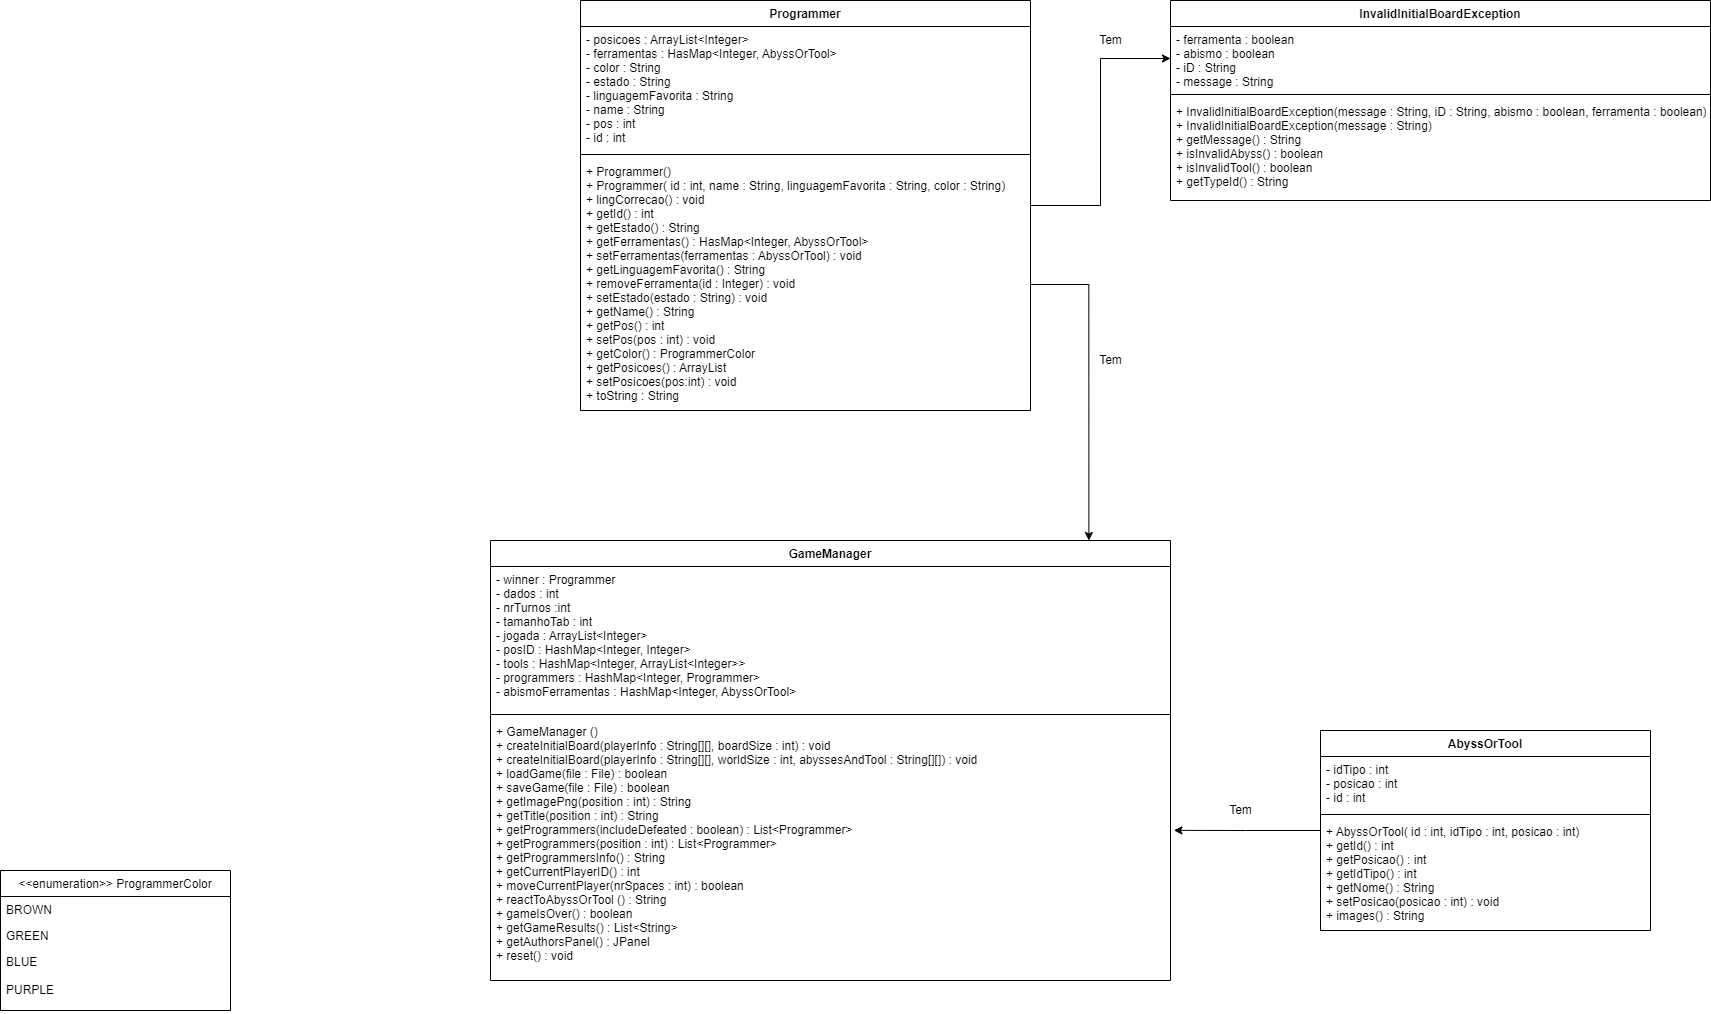

The diagram above was exported from draw.io. Its source (the exported page's mxGraphModel, read from the mxfile embedded in the PNG):
<mxGraphModel dx="3380" dy="1260" grid="1" gridSize="10" guides="1" tooltips="1" connect="1" arrows="1" fold="1" page="1" pageScale="1" pageWidth="827" pageHeight="1169" math="0" shadow="0">
  <root>
    <mxCell id="0" />
    <mxCell id="1" parent="0" />
    <mxCell id="Yfjfnteql9Ay0SOBh9HF-1" value="InvalidInitialBoardException" style="swimlane;fontStyle=1;align=center;verticalAlign=top;childLayout=stackLayout;horizontal=1;startSize=26;horizontalStack=0;resizeParent=1;resizeParentMax=0;resizeLast=0;collapsible=1;marginBottom=0;" vertex="1" parent="1">
      <mxGeometry x="690" y="1130" width="540" height="200" as="geometry" />
    </mxCell>
    <mxCell id="Yfjfnteql9Ay0SOBh9HF-2" value="- ferramenta : boolean&#10;- abismo : boolean&#10;- iD : String&#10;- message : String" style="text;strokeColor=none;fillColor=none;align=left;verticalAlign=top;spacingLeft=4;spacingRight=4;overflow=hidden;rotatable=0;points=[[0,0.5],[1,0.5]];portConstraint=eastwest;" vertex="1" parent="Yfjfnteql9Ay0SOBh9HF-1">
      <mxGeometry y="26" width="540" height="64" as="geometry" />
    </mxCell>
    <mxCell id="Yfjfnteql9Ay0SOBh9HF-3" value="" style="line;strokeWidth=1;fillColor=none;align=left;verticalAlign=middle;spacingTop=-1;spacingLeft=3;spacingRight=3;rotatable=0;labelPosition=right;points=[];portConstraint=eastwest;" vertex="1" parent="Yfjfnteql9Ay0SOBh9HF-1">
      <mxGeometry y="90" width="540" height="8" as="geometry" />
    </mxCell>
    <mxCell id="Yfjfnteql9Ay0SOBh9HF-4" value="+ InvalidInitialBoardException(message : String, iD : String, abismo : boolean, ferramenta : boolean)&#10;+ InvalidInitialBoardException(message : String)&#10;+ getMessage() : String&#10;+ isInvalidAbyss() : boolean&#10;+ isInvalidTool() : boolean&#10;+ getTypeId() : String" style="text;strokeColor=none;fillColor=none;align=left;verticalAlign=top;spacingLeft=4;spacingRight=4;overflow=hidden;rotatable=0;points=[[0,0.5],[1,0.5]];portConstraint=eastwest;" vertex="1" parent="Yfjfnteql9Ay0SOBh9HF-1">
      <mxGeometry y="98" width="540" height="102" as="geometry" />
    </mxCell>
    <mxCell id="Yfjfnteql9Ay0SOBh9HF-5" value="GameManager" style="swimlane;fontStyle=1;align=center;verticalAlign=top;childLayout=stackLayout;horizontal=1;startSize=26;horizontalStack=0;resizeParent=1;resizeParentMax=0;resizeLast=0;collapsible=1;marginBottom=0;" vertex="1" parent="1">
      <mxGeometry x="10" y="1670" width="680" height="440" as="geometry" />
    </mxCell>
    <mxCell id="Yfjfnteql9Ay0SOBh9HF-6" value="- winner : Programmer&#10;- dados : int&#10;- nrTurnos :int&#10;- tamanhoTab : int&#10;- jogada : ArrayList&lt;Integer&gt;&#10;- posID : HashMap&lt;Integer, Integer&gt;&#10;- tools : HashMap&lt;Integer, ArrayList&lt;Integer&gt;&gt;&#10;- programmers : HashMap&lt;Integer, Programmer&gt;&#10;- abismoFerramentas : HashMap&lt;Integer, AbyssOrTool&gt;&#10; " style="text;strokeColor=none;fillColor=none;align=left;verticalAlign=top;spacingLeft=4;spacingRight=4;overflow=hidden;rotatable=0;points=[[0,0.5],[1,0.5]];portConstraint=eastwest;" vertex="1" parent="Yfjfnteql9Ay0SOBh9HF-5">
      <mxGeometry y="26" width="680" height="144" as="geometry" />
    </mxCell>
    <mxCell id="Yfjfnteql9Ay0SOBh9HF-7" value="" style="line;strokeWidth=1;fillColor=none;align=left;verticalAlign=middle;spacingTop=-1;spacingLeft=3;spacingRight=3;rotatable=0;labelPosition=right;points=[];portConstraint=eastwest;" vertex="1" parent="Yfjfnteql9Ay0SOBh9HF-5">
      <mxGeometry y="170" width="680" height="8" as="geometry" />
    </mxCell>
    <mxCell id="Yfjfnteql9Ay0SOBh9HF-8" value="+ GameManager ()&#10;+ createInitialBoard(playerInfo : String[][], boardSize : int) : void&#10;+ createInitialBoard(playerInfo : String[][], worldSize : int, abyssesAndTool : String[][]) : void&#10;+ loadGame(file : File) : boolean&#10;+ saveGame(file : File) : boolean&#10;+ getImagePng(position : int) : String&#10;+ getTitle(position : int) : String&#10;+ getProgrammers(includeDefeated : boolean) : List&lt;Programmer&gt;&#10;+ getProgrammers(position : int) : List&lt;Programmer&gt;&#10;+ getProgrammersInfo() : String&#10;+ getCurrentPlayerID() : int&#10;+ moveCurrentPlayer(nrSpaces : int) : boolean&#10;+ reactToAbyssOrTool () : String&#10;+ gameIsOver() : boolean&#10;+ getGameResults() : List&lt;String&gt;&#10;+ getAuthorsPanel() : JPanel&#10;+ reset() : void" style="text;strokeColor=none;fillColor=none;align=left;verticalAlign=top;spacingLeft=4;spacingRight=4;overflow=hidden;rotatable=0;points=[[0,0.5],[1,0.5]];portConstraint=eastwest;" vertex="1" parent="Yfjfnteql9Ay0SOBh9HF-5">
      <mxGeometry y="178" width="680" height="262" as="geometry" />
    </mxCell>
    <mxCell id="Yfjfnteql9Ay0SOBh9HF-31" style="edgeStyle=orthogonalEdgeStyle;rounded=0;orthogonalLoop=1;jettySize=auto;html=1;entryX=0;entryY=0.5;entryDx=0;entryDy=0;" edge="1" parent="1" source="Yfjfnteql9Ay0SOBh9HF-9" target="Yfjfnteql9Ay0SOBh9HF-2">
      <mxGeometry relative="1" as="geometry" />
    </mxCell>
    <mxCell id="Yfjfnteql9Ay0SOBh9HF-9" value="Programmer" style="swimlane;fontStyle=1;align=center;verticalAlign=top;childLayout=stackLayout;horizontal=1;startSize=26;horizontalStack=0;resizeParent=1;resizeParentMax=0;resizeLast=0;collapsible=1;marginBottom=0;" vertex="1" parent="1">
      <mxGeometry x="100" y="1130" width="450" height="410" as="geometry" />
    </mxCell>
    <mxCell id="Yfjfnteql9Ay0SOBh9HF-10" value="- posicoes : ArrayList&lt;Integer&gt;&#10;- ferramentas : HasMap&lt;Integer, AbyssOrTool&gt;&#10;- color : String&#10;- estado : String&#10;- linguagemFavorita : String&#10;- name : String&#10;- pos : int&#10;- id : int" style="text;strokeColor=none;fillColor=none;align=left;verticalAlign=top;spacingLeft=4;spacingRight=4;overflow=hidden;rotatable=0;points=[[0,0.5],[1,0.5]];portConstraint=eastwest;" vertex="1" parent="Yfjfnteql9Ay0SOBh9HF-9">
      <mxGeometry y="26" width="450" height="124" as="geometry" />
    </mxCell>
    <mxCell id="Yfjfnteql9Ay0SOBh9HF-11" value="" style="line;strokeWidth=1;fillColor=none;align=left;verticalAlign=middle;spacingTop=-1;spacingLeft=3;spacingRight=3;rotatable=0;labelPosition=right;points=[];portConstraint=eastwest;" vertex="1" parent="Yfjfnteql9Ay0SOBh9HF-9">
      <mxGeometry y="150" width="450" height="8" as="geometry" />
    </mxCell>
    <mxCell id="Yfjfnteql9Ay0SOBh9HF-12" value="+ Programmer()&#10;+ Programmer( id : int, name : String, linguagemFavorita : String, color : String)&#10;+ lingCorrecao() : void&#10;+ getId() : int&#10;+ getEstado() : String&#10;+ getFerramentas() : HasMap&lt;Integer, AbyssOrTool&gt;&#10;+ setFerramentas(ferramentas : AbyssOrTool) : void&#10;+ getLinguagemFavorita() : String&#10;+ removeFerramenta(id : Integer) : void&#10;+ setEstado(estado : String) : void&#10;+ getName() : String&#10;+ getPos() : int&#10;+ setPos(pos : int) : void&#10;+ getColor() : ProgrammerColor&#10;+ getPosicoes() : ArrayList&#10;+ setPosicoes(pos:int) : void&#10;+ toString : String" style="text;strokeColor=none;fillColor=none;align=left;verticalAlign=top;spacingLeft=4;spacingRight=4;overflow=hidden;rotatable=0;points=[[0,0.5],[1,0.5]];portConstraint=eastwest;" vertex="1" parent="Yfjfnteql9Ay0SOBh9HF-9">
      <mxGeometry y="158" width="450" height="252" as="geometry" />
    </mxCell>
    <mxCell id="Yfjfnteql9Ay0SOBh9HF-27" style="edgeStyle=orthogonalEdgeStyle;rounded=0;orthogonalLoop=1;jettySize=auto;html=1;entryX=1.005;entryY=0.427;entryDx=0;entryDy=0;entryPerimeter=0;" edge="1" parent="1" source="Yfjfnteql9Ay0SOBh9HF-13" target="Yfjfnteql9Ay0SOBh9HF-8">
      <mxGeometry relative="1" as="geometry" />
    </mxCell>
    <mxCell id="Yfjfnteql9Ay0SOBh9HF-13" value="AbyssOrTool" style="swimlane;fontStyle=1;align=center;verticalAlign=top;childLayout=stackLayout;horizontal=1;startSize=26;horizontalStack=0;resizeParent=1;resizeParentMax=0;resizeLast=0;collapsible=1;marginBottom=0;" vertex="1" parent="1">
      <mxGeometry x="840" y="1860" width="330" height="200" as="geometry" />
    </mxCell>
    <mxCell id="Yfjfnteql9Ay0SOBh9HF-14" value="- idTipo : int&#10;- posicao : int&#10;- id : int" style="text;strokeColor=none;fillColor=none;align=left;verticalAlign=top;spacingLeft=4;spacingRight=4;overflow=hidden;rotatable=0;points=[[0,0.5],[1,0.5]];portConstraint=eastwest;" vertex="1" parent="Yfjfnteql9Ay0SOBh9HF-13">
      <mxGeometry y="26" width="330" height="54" as="geometry" />
    </mxCell>
    <mxCell id="Yfjfnteql9Ay0SOBh9HF-15" value="" style="line;strokeWidth=1;fillColor=none;align=left;verticalAlign=middle;spacingTop=-1;spacingLeft=3;spacingRight=3;rotatable=0;labelPosition=right;points=[];portConstraint=eastwest;" vertex="1" parent="Yfjfnteql9Ay0SOBh9HF-13">
      <mxGeometry y="80" width="330" height="8" as="geometry" />
    </mxCell>
    <mxCell id="Yfjfnteql9Ay0SOBh9HF-16" value="+ AbyssOrTool( id : int, idTipo : int, posicao : int)&#10;+ getId() : int&#10;+ getPosicao() : int&#10;+ getIdTipo() : int&#10;+ getNome() : String&#10;+ setPosicao(posicao : int) : void&#10;+ images() : String" style="text;strokeColor=none;fillColor=none;align=left;verticalAlign=top;spacingLeft=4;spacingRight=4;overflow=hidden;rotatable=0;points=[[0,0.5],[1,0.5]];portConstraint=eastwest;" vertex="1" parent="Yfjfnteql9Ay0SOBh9HF-13">
      <mxGeometry y="88" width="330" height="112" as="geometry" />
    </mxCell>
    <mxCell id="Yfjfnteql9Ay0SOBh9HF-18" value="&lt;&lt;enumeration&gt;&gt; ProgrammerColor" style="swimlane;fontStyle=0;childLayout=stackLayout;horizontal=1;startSize=26;fillColor=none;horizontalStack=0;resizeParent=1;resizeParentMax=0;resizeLast=0;collapsible=1;marginBottom=0;" vertex="1" parent="1">
      <mxGeometry x="-480" y="2000" width="230" height="140" as="geometry" />
    </mxCell>
    <mxCell id="Yfjfnteql9Ay0SOBh9HF-19" value="BROWN" style="text;strokeColor=none;fillColor=none;align=left;verticalAlign=top;spacingLeft=4;spacingRight=4;overflow=hidden;rotatable=0;points=[[0,0.5],[1,0.5]];portConstraint=eastwest;" vertex="1" parent="Yfjfnteql9Ay0SOBh9HF-18">
      <mxGeometry y="26" width="230" height="26" as="geometry" />
    </mxCell>
    <mxCell id="Yfjfnteql9Ay0SOBh9HF-20" value="GREEN" style="text;strokeColor=none;fillColor=none;align=left;verticalAlign=top;spacingLeft=4;spacingRight=4;overflow=hidden;rotatable=0;points=[[0,0.5],[1,0.5]];portConstraint=eastwest;" vertex="1" parent="Yfjfnteql9Ay0SOBh9HF-18">
      <mxGeometry y="52" width="230" height="26" as="geometry" />
    </mxCell>
    <mxCell id="Yfjfnteql9Ay0SOBh9HF-21" value="BLUE&#10;&#10;PURPLE" style="text;strokeColor=none;fillColor=none;align=left;verticalAlign=top;spacingLeft=4;spacingRight=4;overflow=hidden;rotatable=0;points=[[0,0.5],[1,0.5]];portConstraint=eastwest;" vertex="1" parent="Yfjfnteql9Ay0SOBh9HF-18">
      <mxGeometry y="78" width="230" height="62" as="geometry" />
    </mxCell>
    <mxCell id="Yfjfnteql9Ay0SOBh9HF-28" style="edgeStyle=orthogonalEdgeStyle;rounded=0;orthogonalLoop=1;jettySize=auto;html=1;entryX=0.88;entryY=0;entryDx=0;entryDy=0;entryPerimeter=0;" edge="1" parent="1" source="Yfjfnteql9Ay0SOBh9HF-12" target="Yfjfnteql9Ay0SOBh9HF-5">
      <mxGeometry relative="1" as="geometry" />
    </mxCell>
    <mxCell id="Yfjfnteql9Ay0SOBh9HF-29" value="Tem" style="text;html=1;align=center;verticalAlign=middle;resizable=0;points=[];autosize=1;strokeColor=none;fillColor=none;" vertex="1" parent="1">
      <mxGeometry x="610" y="1480" width="40" height="20" as="geometry" />
    </mxCell>
    <mxCell id="Yfjfnteql9Ay0SOBh9HF-30" value="Tem" style="text;html=1;align=center;verticalAlign=middle;resizable=0;points=[];autosize=1;strokeColor=none;fillColor=none;" vertex="1" parent="1">
      <mxGeometry x="740" y="1930" width="40" height="20" as="geometry" />
    </mxCell>
    <mxCell id="Yfjfnteql9Ay0SOBh9HF-32" value="Tem" style="text;html=1;align=center;verticalAlign=middle;resizable=0;points=[];autosize=1;strokeColor=none;fillColor=none;" vertex="1" parent="1">
      <mxGeometry x="610" y="1160" width="40" height="20" as="geometry" />
    </mxCell>
  </root>
</mxGraphModel>